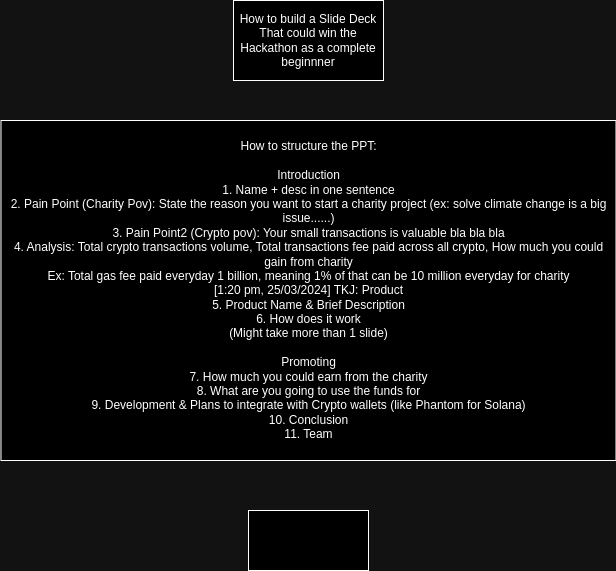

The diagram above was exported from draw.io. Its source (the exported page's mxGraphModel, read from the mxfile embedded in the PNG):
<mxGraphModel dx="1050" dy="566" grid="1" gridSize="10" guides="1" tooltips="1" connect="1" arrows="1" fold="1" page="1" pageScale="1" pageWidth="850" pageHeight="1100" math="0" shadow="0">
  <root>
    <mxCell id="0" />
    <mxCell id="1" parent="0" />
    <mxCell id="6WIzImSLD-pyMvF5uf-G-1" value="How to build a Slide Deck That could win the Hackathon as a complete beginnner" style="rounded=0;whiteSpace=wrap;html=1;" parent="1" vertex="1">
      <mxGeometry x="250" y="120" width="150" height="80" as="geometry" />
    </mxCell>
    <mxCell id="6WIzImSLD-pyMvF5uf-G-2" value="&lt;div&gt;How to structure the PPT:&lt;/div&gt;&lt;div&gt;&lt;br&gt;&lt;/div&gt;&lt;div&gt;Introduction&lt;/div&gt;&lt;div&gt;1. Name + desc in one sentence&lt;/div&gt;&lt;div&gt;2. Pain Point (Charity Pov): State the reason you want to start a charity project (ex: solve climate change is a big issue......)&lt;/div&gt;&lt;div&gt;3. Pain Point2 (Crypto pov): Your small transactions is valuable bla bla bla&lt;/div&gt;&lt;div&gt;4. Analysis: Total crypto transactions volume, Total transactions fee paid across all crypto, How much you could gain from charity&lt;/div&gt;&lt;div&gt;Ex: Total gas fee paid everyday 1 billion, meaning 1% of that can be 10 million everyday for charity&lt;/div&gt;&lt;div&gt;[1:20 pm, 25/03/2024] TKJ: Product&lt;/div&gt;&lt;div&gt;5. Product Name &amp;amp; Brief Description&lt;/div&gt;&lt;div&gt;6. How does it work&lt;/div&gt;&lt;div&gt;(Might take more than 1 slide)&lt;/div&gt;&lt;div&gt;&lt;br&gt;&lt;/div&gt;&lt;div&gt;Promoting&lt;/div&gt;&lt;div&gt;7. How much you could earn from the charity&lt;/div&gt;&lt;div&gt;8. What are you going to use the funds for&lt;/div&gt;&lt;div&gt;9. Development &amp;amp; Plans to integrate with Crypto wallets (like Phantom for Solana)&lt;/div&gt;&lt;div&gt;10. Conclusion&lt;/div&gt;&lt;div&gt;11. Team&lt;/div&gt;" style="rounded=0;whiteSpace=wrap;html=1;" parent="1" vertex="1">
      <mxGeometry x="17.5" y="240" width="615" height="340" as="geometry" />
    </mxCell>
    <mxCell id="AFs9ub2symz6DgpmxL-6-1" value="" style="rounded=0;whiteSpace=wrap;html=1;" parent="1" vertex="1">
      <mxGeometry x="265" y="630" width="120" height="60" as="geometry" />
    </mxCell>
  </root>
</mxGraphModel>